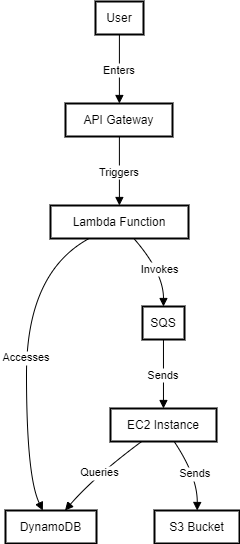

The diagram above was exported from draw.io. Its source (the exported page's mxGraphModel, read from the mxfile embedded in the PNG):
<mxGraphModel>
  <root>
    <mxCell id="0" />
    <mxCell id="1" parent="0" />
    <mxCell id="2" value="User" style="whiteSpace=wrap;strokeWidth=2;" vertex="1" parent="1">
      <mxGeometry x="100" width="48" height="33" as="geometry" />
    </mxCell>
    <mxCell id="3" value="API Gateway" style="whiteSpace=wrap;strokeWidth=2;" vertex="1" parent="1">
      <mxGeometry x="70" y="102" width="107" height="33" as="geometry" />
    </mxCell>
    <mxCell id="4" value="Lambda Function" style="whiteSpace=wrap;strokeWidth=2;" vertex="1" parent="1">
      <mxGeometry x="55" y="204" width="138" height="33" as="geometry" />
    </mxCell>
    <mxCell id="5" value="DynamoDB" style="whiteSpace=wrap;strokeWidth=2;" vertex="1" parent="1">
      <mxGeometry x="10" y="509" width="91" height="33" as="geometry" />
    </mxCell>
    <mxCell id="6" value="SQS" style="whiteSpace=wrap;strokeWidth=2;" vertex="1" parent="1">
      <mxGeometry x="147" y="305" width="42" height="33" as="geometry" />
    </mxCell>
    <mxCell id="7" value="EC2 Instance" style="whiteSpace=wrap;strokeWidth=2;" vertex="1" parent="1">
      <mxGeometry x="115" y="407" width="106" height="33" as="geometry" />
    </mxCell>
    <mxCell id="8" value="S3 Bucket" style="whiteSpace=wrap;strokeWidth=2;" vertex="1" parent="1">
      <mxGeometry x="159" y="509" width="85" height="33" as="geometry" />
    </mxCell>
    <mxCell id="9" value="Enters" style="curved=1;startArrow=none;endArrow=block;exitX=0.4980957508087158;exitY=1.0121212583599668;entryX=0.5038186545683959;entryY=-0.0060605713815400095;" edge="1" parent="1" source="2" target="3">
      <mxGeometry relative="1" as="geometry">
        <Array as="points" />
      </mxGeometry>
    </mxCell>
    <mxCell id="10" value="Triggers" style="curved=1;startArrow=none;endArrow=block;exitX=0.5038186545683959;exitY=1.0060606869784268;entryX=0.4993376524552055;entryY=-0.012121142763080019;" edge="1" parent="1" source="3" target="4">
      <mxGeometry relative="1" as="geometry">
        <Array as="points" />
      </mxGeometry>
    </mxCell>
    <mxCell id="11" value="Accesses" style="curved=1;startArrow=none;endArrow=block;exitX=0.27960695886768416;exitY=1.0000001155968867;entryX=0.4101481158358105;entryY=1.7339533025568182e-7;" edge="1" parent="1" source="4" target="5">
      <mxGeometry relative="1" as="geometry">
        <Array as="points">
          <mxPoint x="31" y="271" />
          <mxPoint x="31" y="475" />
        </Array>
      </mxGeometry>
    </mxCell>
    <mxCell id="12" value="Invokes" style="curved=1;startArrow=none;endArrow=block;exitX=0.6040885992653969;exitY=1.0000001155968867;entryX=0.4992374238513765;entryY=0.012121316158410275;" edge="1" parent="1" source="4" target="6">
      <mxGeometry relative="1" as="geometry">
        <Array as="points">
          <mxPoint x="168" y="271" />
        </Array>
      </mxGeometry>
    </mxCell>
    <mxCell id="13" value="Sends" style="curved=1;startArrow=none;endArrow=block;exitX=0.4992374238513765;exitY=1.0242425745183772;entryX=0.4996978471863945;entryY=0.006060744776870265;" edge="1" parent="1" source="6" target="7">
      <mxGeometry relative="1" as="geometry">
        <Array as="points" />
      </mxGeometry>
    </mxCell>
    <mxCell id="14" value="Queries" style="curved=1;startArrow=none;endArrow=block;exitX=0.2865840478443399;exitY=1.0181820031368372;entryX=0.6539767273152234;entryY=1.7339533025568182e-7;" edge="1" parent="1" source="7" target="5">
      <mxGeometry relative="1" as="geometry">
        <Array as="points">
          <mxPoint x="99" y="475" />
        </Array>
      </mxGeometry>
    </mxCell>
    <mxCell id="15" value="Sends" style="curved=1;startArrow=none;endArrow=block;exitX=0.6040360961133058;exitY=1.0181820031368372;entryX=0.5020864374497358;entryY=1.7339533025568182e-7;" edge="1" parent="1" source="7" target="8">
      <mxGeometry relative="1" as="geometry">
        <Array as="points">
          <mxPoint x="202" y="475" />
        </Array>
      </mxGeometry>
    </mxCell>
  </root>
</mxGraphModel>